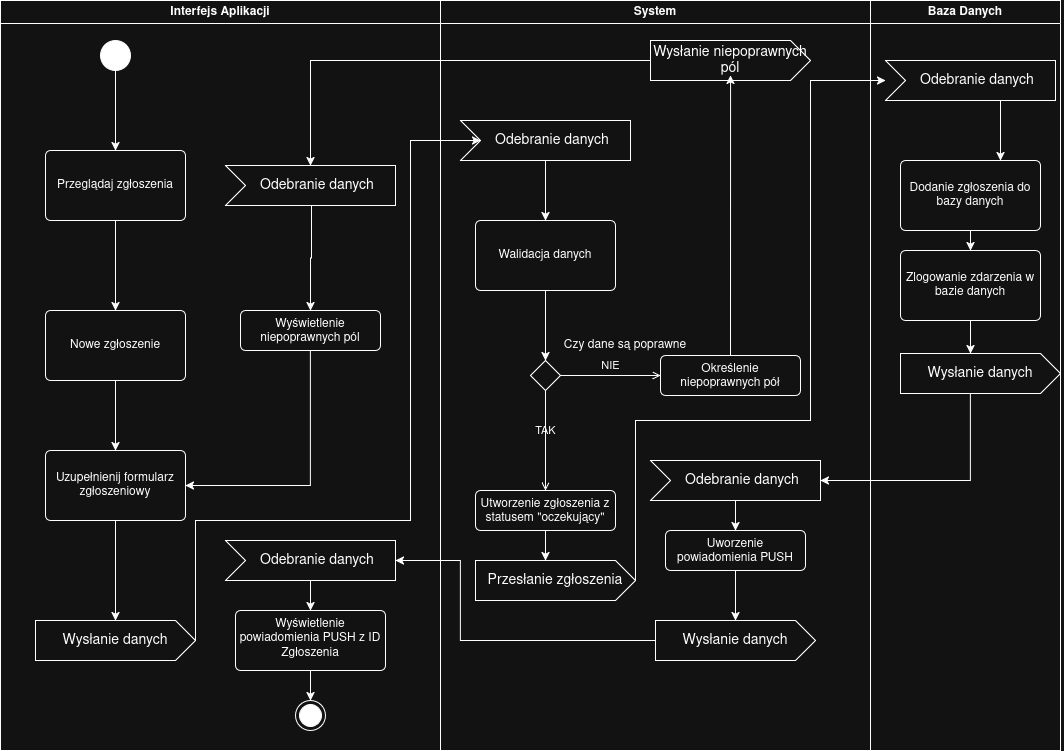

The diagram above was exported from draw.io. Its source (the exported page's mxGraphModel, read from the mxfile embedded in the PNG):
<mxGraphModel dx="1426" dy="783" grid="1" gridSize="10" guides="1" tooltips="1" connect="1" arrows="1" fold="1" page="1" pageScale="1" pageWidth="1169" pageHeight="826" background="none" math="0" shadow="0">
  <root>
    <mxCell id="0" />
    <mxCell id="1" parent="0" />
    <mxCell id="pjKdKAV0dlXCRARjNQ-x-41" parent="1" style="swimlane;whiteSpace=wrap;html=1;" value="&lt;div&gt;System&lt;/div&gt;" vertex="1">
      <mxGeometry height="750" width="430" x="490" y="40" as="geometry" />
    </mxCell>
    <mxCell id="pjKdKAV0dlXCRARjNQ-x-42" edge="1" parent="pjKdKAV0dlXCRARjNQ-x-41" source="pjKdKAV0dlXCRARjNQ-x-43" style="edgeStyle=orthogonalEdgeStyle;rounded=0;orthogonalLoop=1;jettySize=auto;html=1;exitX=0;exitY=0;exitDx=85;exitDy=40;exitPerimeter=0;" target="pjKdKAV0dlXCRARjNQ-x-45">
      <mxGeometry relative="1" as="geometry" />
    </mxCell>
    <mxCell id="pjKdKAV0dlXCRARjNQ-x-43" parent="pjKdKAV0dlXCRARjNQ-x-41" style="html=1;shape=mxgraph.infographic.ribbonSimple;notch1=20;notch2=0;align=center;verticalAlign=middle;fontSize=14;fontStyle=0;fillColor=#FFFFFF;flipH=0;spacingRight=0;spacingLeft=14;whiteSpace=wrap;" value="Odebranie danych" vertex="1">
      <mxGeometry height="40" width="170" x="20" y="120" as="geometry" />
    </mxCell>
    <mxCell id="pjKdKAV0dlXCRARjNQ-x-44" edge="1" parent="pjKdKAV0dlXCRARjNQ-x-41" source="pjKdKAV0dlXCRARjNQ-x-45" style="edgeStyle=orthogonalEdgeStyle;rounded=0;orthogonalLoop=1;jettySize=auto;html=1;exitX=0.5;exitY=1;exitDx=0;exitDy=0;entryX=0.5;entryY=0;entryDx=0;entryDy=0;" target="pjKdKAV0dlXCRARjNQ-x-46">
      <mxGeometry relative="1" as="geometry" />
    </mxCell>
    <mxCell id="pjKdKAV0dlXCRARjNQ-x-45" parent="pjKdKAV0dlXCRARjNQ-x-41" style="html=1;align=center;verticalAlign=middle;rounded=1;absoluteArcSize=1;arcSize=10;dashed=0;whiteSpace=wrap;" value="Walidacja danych" vertex="1">
      <mxGeometry height="70" width="140" x="35" y="220" as="geometry" />
    </mxCell>
    <mxCell id="pjKdKAV0dlXCRARjNQ-x-46" parent="pjKdKAV0dlXCRARjNQ-x-41" style="rhombus;" value="" vertex="1">
      <mxGeometry height="30" width="30" x="90" y="360" as="geometry" />
    </mxCell>
    <mxCell id="pjKdKAV0dlXCRARjNQ-x-47" parent="pjKdKAV0dlXCRARjNQ-x-41" style="text;html=1;whiteSpace=wrap;strokeColor=none;fillColor=none;align=center;verticalAlign=middle;rounded=0;" value="Czy dane są poprawne" vertex="1">
      <mxGeometry height="30" width="130" x="120" y="330" as="geometry" />
    </mxCell>
    <mxCell id="pjKdKAV0dlXCRARjNQ-x-48" edge="1" parent="pjKdKAV0dlXCRARjNQ-x-41" source="pjKdKAV0dlXCRARjNQ-x-46" style="html=1;verticalAlign=bottom;labelBackgroundColor=none;endArrow=open;endFill=0;rounded=0;exitX=1;exitY=0.5;exitDx=0;exitDy=0;edgeStyle=orthogonalEdgeStyle;entryX=0;entryY=0.5;entryDx=0;entryDy=0;" target="pjKdKAV0dlXCRARjNQ-x-49" value="NIE">
      <mxGeometry relative="1" width="160" as="geometry">
        <Array as="points">
          <mxPoint x="190" y="375" />
          <mxPoint x="190" y="375" />
        </Array>
        <mxPoint x="190" y="490" as="sourcePoint" />
        <mxPoint x="150" y="430" as="targetPoint" />
      </mxGeometry>
    </mxCell>
    <mxCell id="pjKdKAV0dlXCRARjNQ-x-49" parent="pjKdKAV0dlXCRARjNQ-x-41" style="html=1;align=center;verticalAlign=top;rounded=1;absoluteArcSize=1;arcSize=10;dashed=0;whiteSpace=wrap;" value="Określenie niepoprawnych pół" vertex="1">
      <mxGeometry height="40" width="140" x="220" y="355" as="geometry" />
    </mxCell>
    <mxCell id="pjKdKAV0dlXCRARjNQ-x-50" parent="pjKdKAV0dlXCRARjNQ-x-41" style="html=1;shape=mxgraph.infographic.ribbonSimple;notch1=0;notch2=20;align=center;verticalAlign=middle;fontSize=14;fontStyle=0;fillColor=#FFFFFF;whiteSpace=wrap;" value="Wysłanie niepoprawnych pól" vertex="1">
      <mxGeometry height="40" width="160" x="210" y="40" as="geometry" />
    </mxCell>
    <mxCell id="pjKdKAV0dlXCRARjNQ-x-51" edge="1" parent="pjKdKAV0dlXCRARjNQ-x-41" source="pjKdKAV0dlXCRARjNQ-x-49" style="edgeStyle=orthogonalEdgeStyle;rounded=0;orthogonalLoop=1;jettySize=auto;html=1;entryX=0;entryY=0;entryDx=70;entryDy=40;entryPerimeter=0;exitX=0.5;exitY=0;exitDx=0;exitDy=0;">
      <mxGeometry relative="1" as="geometry">
        <Array as="points">
          <mxPoint x="290" y="340" />
          <mxPoint x="290" y="340" />
        </Array>
        <mxPoint x="290" y="340" as="sourcePoint" />
        <mxPoint x="290.06" y="75" as="targetPoint" />
      </mxGeometry>
    </mxCell>
    <mxCell id="pjKdKAV0dlXCRARjNQ-x-52" edge="1" parent="pjKdKAV0dlXCRARjNQ-x-41" source="pjKdKAV0dlXCRARjNQ-x-46" style="html=1;verticalAlign=bottom;labelBackgroundColor=none;endArrow=open;endFill=0;rounded=0;exitX=0.5;exitY=1;exitDx=0;exitDy=0;" target="pjKdKAV0dlXCRARjNQ-x-53" value="TAK">
      <mxGeometry relative="1" width="160" as="geometry">
        <mxPoint x="110" y="470" as="sourcePoint" />
        <mxPoint x="170" y="440" as="targetPoint" />
      </mxGeometry>
    </mxCell>
    <mxCell id="pjKdKAV0dlXCRARjNQ-x-53" parent="pjKdKAV0dlXCRARjNQ-x-41" style="html=1;align=center;verticalAlign=top;rounded=1;absoluteArcSize=1;arcSize=10;dashed=0;whiteSpace=wrap;" value="Utworzenie zgłoszenia z statusem &quot;oczekujący&quot;" vertex="1">
      <mxGeometry height="40" width="140" x="35" y="490" as="geometry" />
    </mxCell>
    <mxCell id="pjKdKAV0dlXCRARjNQ-x-54" parent="pjKdKAV0dlXCRARjNQ-x-41" style="html=1;shape=mxgraph.infographic.ribbonSimple;notch1=0;notch2=20;align=center;verticalAlign=middle;fontSize=14;fontStyle=0;fillColor=#FFFFFF;whiteSpace=wrap;" value="Przesłanie zgłoszenia" vertex="1">
      <mxGeometry height="40" width="160" x="35" y="560" as="geometry" />
    </mxCell>
    <mxCell id="pjKdKAV0dlXCRARjNQ-x-55" edge="1" parent="pjKdKAV0dlXCRARjNQ-x-41" source="pjKdKAV0dlXCRARjNQ-x-53" style="edgeStyle=orthogonalEdgeStyle;rounded=0;orthogonalLoop=1;jettySize=auto;html=1;exitX=0.5;exitY=1;exitDx=0;exitDy=0;entryX=0;entryY=0;entryDx=70;entryDy=0;entryPerimeter=0;" target="pjKdKAV0dlXCRARjNQ-x-54">
      <mxGeometry relative="1" as="geometry" />
    </mxCell>
    <mxCell id="pjKdKAV0dlXCRARjNQ-x-87" edge="1" parent="pjKdKAV0dlXCRARjNQ-x-41" source="pjKdKAV0dlXCRARjNQ-x-82" style="edgeStyle=orthogonalEdgeStyle;rounded=0;orthogonalLoop=1;jettySize=auto;html=1;exitX=0;exitY=0;exitDx=85;exitDy=40;exitPerimeter=0;" target="pjKdKAV0dlXCRARjNQ-x-84">
      <mxGeometry relative="1" as="geometry" />
    </mxCell>
    <mxCell id="pjKdKAV0dlXCRARjNQ-x-82" parent="pjKdKAV0dlXCRARjNQ-x-41" style="html=1;shape=mxgraph.infographic.ribbonSimple;notch1=20;notch2=0;align=center;verticalAlign=middle;fontSize=14;fontStyle=0;fillColor=#FFFFFF;flipH=0;spacingRight=0;spacingLeft=14;whiteSpace=wrap;" value="Odebranie danych" vertex="1">
      <mxGeometry height="40" width="170" x="210" y="460" as="geometry" />
    </mxCell>
    <mxCell id="pjKdKAV0dlXCRARjNQ-x-88" edge="1" parent="pjKdKAV0dlXCRARjNQ-x-41" source="pjKdKAV0dlXCRARjNQ-x-84" style="edgeStyle=orthogonalEdgeStyle;rounded=0;orthogonalLoop=1;jettySize=auto;html=1;exitX=0.5;exitY=1;exitDx=0;exitDy=0;" target="pjKdKAV0dlXCRARjNQ-x-86">
      <mxGeometry relative="1" as="geometry" />
    </mxCell>
    <mxCell id="pjKdKAV0dlXCRARjNQ-x-84" parent="pjKdKAV0dlXCRARjNQ-x-41" style="html=1;align=center;verticalAlign=top;rounded=1;absoluteArcSize=1;arcSize=10;dashed=0;whiteSpace=wrap;" value="Uworzenie powiadomienia PUSH" vertex="1">
      <mxGeometry height="40" width="140" x="225" y="530" as="geometry" />
    </mxCell>
    <mxCell id="pjKdKAV0dlXCRARjNQ-x-86" parent="pjKdKAV0dlXCRARjNQ-x-41" style="html=1;shape=mxgraph.infographic.ribbonSimple;notch1=0;notch2=20;align=center;verticalAlign=middle;fontSize=14;fontStyle=0;fillColor=#FFFFFF;whiteSpace=wrap;" value="Wysłanie danych" vertex="1">
      <mxGeometry height="40" width="160" x="215" y="620" as="geometry" />
    </mxCell>
    <mxCell id="pjKdKAV0dlXCRARjNQ-x-56" parent="1" style="swimlane;whiteSpace=wrap;html=1;" value="Interfejs Aplikacji" vertex="1">
      <mxGeometry height="750" width="440" x="50" y="40" as="geometry" />
    </mxCell>
    <mxCell id="pjKdKAV0dlXCRARjNQ-x-57" edge="1" parent="pjKdKAV0dlXCRARjNQ-x-56" source="pjKdKAV0dlXCRARjNQ-x-58" style="edgeStyle=orthogonalEdgeStyle;rounded=0;orthogonalLoop=1;jettySize=auto;html=1;exitX=0.5;exitY=1;exitDx=0;exitDy=0;" target="pjKdKAV0dlXCRARjNQ-x-60">
      <mxGeometry relative="1" as="geometry" />
    </mxCell>
    <mxCell id="pjKdKAV0dlXCRARjNQ-x-58" parent="pjKdKAV0dlXCRARjNQ-x-56" style="html=1;align=center;verticalAlign=middle;rounded=1;absoluteArcSize=1;arcSize=10;dashed=0;whiteSpace=wrap;" value="Przeglądaj zgłoszenia" vertex="1">
      <mxGeometry height="70" width="140" x="45" y="150" as="geometry" />
    </mxCell>
    <mxCell id="pjKdKAV0dlXCRARjNQ-x-59" edge="1" parent="pjKdKAV0dlXCRARjNQ-x-56" source="pjKdKAV0dlXCRARjNQ-x-60" style="edgeStyle=orthogonalEdgeStyle;rounded=0;orthogonalLoop=1;jettySize=auto;html=1;exitX=0.5;exitY=1;exitDx=0;exitDy=0;" target="pjKdKAV0dlXCRARjNQ-x-62">
      <mxGeometry relative="1" as="geometry" />
    </mxCell>
    <mxCell id="pjKdKAV0dlXCRARjNQ-x-60" parent="pjKdKAV0dlXCRARjNQ-x-56" style="html=1;align=center;verticalAlign=middle;rounded=1;absoluteArcSize=1;arcSize=10;dashed=0;whiteSpace=wrap;" value="Nowe zgłoszenie" vertex="1">
      <mxGeometry height="70" width="140" x="45" y="310" as="geometry" />
    </mxCell>
    <mxCell id="pjKdKAV0dlXCRARjNQ-x-61" edge="1" parent="pjKdKAV0dlXCRARjNQ-x-56" source="pjKdKAV0dlXCRARjNQ-x-62" style="edgeStyle=orthogonalEdgeStyle;rounded=0;orthogonalLoop=1;jettySize=auto;html=1;exitX=0.5;exitY=1;exitDx=0;exitDy=0;" target="pjKdKAV0dlXCRARjNQ-x-63">
      <mxGeometry relative="1" as="geometry" />
    </mxCell>
    <mxCell id="pjKdKAV0dlXCRARjNQ-x-62" parent="pjKdKAV0dlXCRARjNQ-x-56" style="html=1;align=center;verticalAlign=middle;rounded=1;absoluteArcSize=1;arcSize=10;dashed=0;whiteSpace=wrap;" value="Uzupełnienij formularz zgłoszeniowy" vertex="1">
      <mxGeometry height="70" width="140" x="45" y="450" as="geometry" />
    </mxCell>
    <mxCell id="pjKdKAV0dlXCRARjNQ-x-63" parent="pjKdKAV0dlXCRARjNQ-x-56" style="html=1;shape=mxgraph.infographic.ribbonSimple;notch1=0;notch2=20;align=center;verticalAlign=middle;fontSize=14;fontStyle=0;fillColor=#FFFFFF;whiteSpace=wrap;" value="Wysłanie danych" vertex="1">
      <mxGeometry height="40" width="160" x="35" y="620" as="geometry" />
    </mxCell>
    <mxCell id="pjKdKAV0dlXCRARjNQ-x-64" edge="1" parent="pjKdKAV0dlXCRARjNQ-x-56" source="pjKdKAV0dlXCRARjNQ-x-65" style="edgeStyle=orthogonalEdgeStyle;rounded=0;orthogonalLoop=1;jettySize=auto;html=1;exitX=0.506;exitY=0.951;exitDx=0;exitDy=0;exitPerimeter=0;" target="pjKdKAV0dlXCRARjNQ-x-67">
      <mxGeometry relative="1" as="geometry">
        <mxPoint x="310" y="210" as="sourcePoint" />
      </mxGeometry>
    </mxCell>
    <mxCell id="pjKdKAV0dlXCRARjNQ-x-65" parent="pjKdKAV0dlXCRARjNQ-x-56" style="html=1;shape=mxgraph.infographic.ribbonSimple;notch1=20;notch2=0;align=center;verticalAlign=middle;fontSize=14;fontStyle=0;fillColor=#FFFFFF;flipH=0;spacingRight=0;spacingLeft=14;whiteSpace=wrap;" value="Odebranie danych" vertex="1">
      <mxGeometry height="40" width="170" x="225" y="165" as="geometry" />
    </mxCell>
    <mxCell id="pjKdKAV0dlXCRARjNQ-x-66" edge="1" parent="pjKdKAV0dlXCRARjNQ-x-56" source="pjKdKAV0dlXCRARjNQ-x-67" style="edgeStyle=orthogonalEdgeStyle;rounded=0;orthogonalLoop=1;jettySize=auto;html=1;exitX=0.5;exitY=1;exitDx=0;exitDy=0;entryX=1;entryY=0.5;entryDx=0;entryDy=0;" target="pjKdKAV0dlXCRARjNQ-x-62">
      <mxGeometry relative="1" as="geometry" />
    </mxCell>
    <mxCell id="pjKdKAV0dlXCRARjNQ-x-67" parent="pjKdKAV0dlXCRARjNQ-x-56" style="html=1;align=center;verticalAlign=top;rounded=1;absoluteArcSize=1;arcSize=10;dashed=0;whiteSpace=wrap;" value="Wyświetlenie niepoprawnych pól" vertex="1">
      <mxGeometry height="40" width="140" x="240" y="310" as="geometry" />
    </mxCell>
    <mxCell id="pjKdKAV0dlXCRARjNQ-x-68" edge="1" parent="pjKdKAV0dlXCRARjNQ-x-56" source="pjKdKAV0dlXCRARjNQ-x-69" style="edgeStyle=orthogonalEdgeStyle;rounded=0;orthogonalLoop=1;jettySize=auto;html=1;exitX=0.5;exitY=1;exitDx=0;exitDy=0;" target="pjKdKAV0dlXCRARjNQ-x-58">
      <mxGeometry relative="1" as="geometry" />
    </mxCell>
    <mxCell id="pjKdKAV0dlXCRARjNQ-x-69" parent="pjKdKAV0dlXCRARjNQ-x-56" style="ellipse;fillColor=strokeColor;html=1;" value="" vertex="1">
      <mxGeometry height="30" width="30" x="100" y="40" as="geometry" />
    </mxCell>
    <mxCell id="pjKdKAV0dlXCRARjNQ-x-94" edge="1" parent="pjKdKAV0dlXCRARjNQ-x-56" source="pjKdKAV0dlXCRARjNQ-x-89" style="edgeStyle=orthogonalEdgeStyle;rounded=0;orthogonalLoop=1;jettySize=auto;html=1;exitX=0;exitY=0;exitDx=85;exitDy=40;exitPerimeter=0;" target="pjKdKAV0dlXCRARjNQ-x-91">
      <mxGeometry relative="1" as="geometry" />
    </mxCell>
    <mxCell id="pjKdKAV0dlXCRARjNQ-x-89" parent="pjKdKAV0dlXCRARjNQ-x-56" style="html=1;shape=mxgraph.infographic.ribbonSimple;notch1=20;notch2=0;align=center;verticalAlign=middle;fontSize=14;fontStyle=0;fillColor=#FFFFFF;flipH=0;spacingRight=0;spacingLeft=14;whiteSpace=wrap;" value="Odebranie danych" vertex="1">
      <mxGeometry height="40" width="170" x="225" y="540" as="geometry" />
    </mxCell>
    <mxCell id="pjKdKAV0dlXCRARjNQ-x-95" edge="1" parent="pjKdKAV0dlXCRARjNQ-x-56" source="pjKdKAV0dlXCRARjNQ-x-91" style="edgeStyle=orthogonalEdgeStyle;rounded=0;orthogonalLoop=1;jettySize=auto;html=1;exitX=0.5;exitY=1;exitDx=0;exitDy=0;entryX=0.5;entryY=0;entryDx=0;entryDy=0;" target="pjKdKAV0dlXCRARjNQ-x-92">
      <mxGeometry relative="1" as="geometry" />
    </mxCell>
    <mxCell id="pjKdKAV0dlXCRARjNQ-x-91" parent="pjKdKAV0dlXCRARjNQ-x-56" style="html=1;align=center;verticalAlign=top;rounded=1;absoluteArcSize=1;arcSize=10;dashed=0;whiteSpace=wrap;" value="Wyświetlenie powiadomienia PUSH z ID Zgłoszenia" vertex="1">
      <mxGeometry height="60" width="150" x="235" y="610" as="geometry" />
    </mxCell>
    <mxCell id="pjKdKAV0dlXCRARjNQ-x-92" parent="pjKdKAV0dlXCRARjNQ-x-56" style="ellipse;html=1;shape=endState;fillColor=strokeColor;" value="" vertex="1">
      <mxGeometry height="30" width="30" x="295" y="700" as="geometry" />
    </mxCell>
    <mxCell id="pjKdKAV0dlXCRARjNQ-x-70" edge="1" parent="1" source="pjKdKAV0dlXCRARjNQ-x-63" style="edgeStyle=orthogonalEdgeStyle;rounded=0;orthogonalLoop=1;jettySize=auto;html=1;exitX=1;exitY=0.5;exitDx=0;exitDy=0;exitPerimeter=0;entryX=0;entryY=0;entryDx=20;entryDy=20;entryPerimeter=0;" target="pjKdKAV0dlXCRARjNQ-x-43">
      <mxGeometry relative="1" as="geometry">
        <Array as="points">
          <mxPoint x="245" y="560" />
          <mxPoint x="460" y="560" />
          <mxPoint x="460" y="180" />
        </Array>
      </mxGeometry>
    </mxCell>
    <mxCell id="pjKdKAV0dlXCRARjNQ-x-71" edge="1" parent="1" source="pjKdKAV0dlXCRARjNQ-x-50" style="edgeStyle=orthogonalEdgeStyle;rounded=0;orthogonalLoop=1;jettySize=auto;html=1;exitX=0;exitY=0;exitDx=0;exitDy=20;exitPerimeter=0;" target="pjKdKAV0dlXCRARjNQ-x-65">
      <mxGeometry relative="1" as="geometry" />
    </mxCell>
    <mxCell id="pjKdKAV0dlXCRARjNQ-x-72" parent="1" style="swimlane;whiteSpace=wrap;html=1;" value="Baza Danych" vertex="1">
      <mxGeometry height="750" width="190" x="920" y="40" as="geometry" />
    </mxCell>
    <mxCell id="pjKdKAV0dlXCRARjNQ-x-73" edge="1" parent="pjKdKAV0dlXCRARjNQ-x-72" source="pjKdKAV0dlXCRARjNQ-x-74" style="edgeStyle=orthogonalEdgeStyle;rounded=0;orthogonalLoop=1;jettySize=auto;html=1;exitX=1;exitY=0.5;exitDx=0;exitDy=0;exitPerimeter=0;" target="pjKdKAV0dlXCRARjNQ-x-75">
      <mxGeometry relative="1" as="geometry">
        <Array as="points">
          <mxPoint x="130" y="80" />
        </Array>
      </mxGeometry>
    </mxCell>
    <mxCell id="pjKdKAV0dlXCRARjNQ-x-74" parent="pjKdKAV0dlXCRARjNQ-x-72" style="html=1;shape=mxgraph.infographic.ribbonSimple;notch1=20;notch2=0;align=center;verticalAlign=middle;fontSize=14;fontStyle=0;fillColor=#FFFFFF;flipH=0;spacingRight=0;spacingLeft=14;whiteSpace=wrap;" value="Odebranie danych" vertex="1">
      <mxGeometry height="40" width="170" x="15" y="60" as="geometry" />
    </mxCell>
    <mxCell id="5X5ncYfAECwVCfU8RVyQ-2" edge="1" parent="pjKdKAV0dlXCRARjNQ-x-72" source="pjKdKAV0dlXCRARjNQ-x-75" style="edgeStyle=orthogonalEdgeStyle;rounded=0;orthogonalLoop=1;jettySize=auto;html=1;exitX=0.5;exitY=1;exitDx=0;exitDy=0;entryX=0.5;entryY=0;entryDx=0;entryDy=0;" target="5X5ncYfAECwVCfU8RVyQ-1">
      <mxGeometry relative="1" as="geometry" />
    </mxCell>
    <mxCell id="pjKdKAV0dlXCRARjNQ-x-75" parent="pjKdKAV0dlXCRARjNQ-x-72" style="html=1;align=center;verticalAlign=middle;rounded=1;absoluteArcSize=1;arcSize=10;dashed=0;whiteSpace=wrap;" value="Dodanie zgłoszenia do bazy danych" vertex="1">
      <mxGeometry height="70" width="140" x="30" y="160" as="geometry" />
    </mxCell>
    <mxCell id="pjKdKAV0dlXCRARjNQ-x-80" parent="pjKdKAV0dlXCRARjNQ-x-72" style="html=1;shape=mxgraph.infographic.ribbonSimple;notch1=0;notch2=20;align=center;verticalAlign=middle;fontSize=14;fontStyle=0;fillColor=#FFFFFF;whiteSpace=wrap;" value="Wysłanie danych" vertex="1">
      <mxGeometry height="40" width="160" x="30" y="353" as="geometry" />
    </mxCell>
    <mxCell id="5X5ncYfAECwVCfU8RVyQ-1" parent="pjKdKAV0dlXCRARjNQ-x-72" style="html=1;align=center;verticalAlign=middle;rounded=1;absoluteArcSize=1;arcSize=10;dashed=0;whiteSpace=wrap;" value="Zlogowanie zdarzenia w bazie danych" vertex="1">
      <mxGeometry height="70" width="140" x="30" y="250" as="geometry" />
    </mxCell>
    <mxCell id="5X5ncYfAECwVCfU8RVyQ-3" edge="1" parent="pjKdKAV0dlXCRARjNQ-x-72" source="5X5ncYfAECwVCfU8RVyQ-1" style="edgeStyle=orthogonalEdgeStyle;rounded=0;orthogonalLoop=1;jettySize=auto;html=1;exitX=0.5;exitY=1;exitDx=0;exitDy=0;entryX=0;entryY=0;entryDx=70;entryDy=0;entryPerimeter=0;" target="pjKdKAV0dlXCRARjNQ-x-80">
      <mxGeometry relative="1" as="geometry" />
    </mxCell>
    <mxCell id="pjKdKAV0dlXCRARjNQ-x-78" edge="1" parent="1" source="pjKdKAV0dlXCRARjNQ-x-54" style="edgeStyle=orthogonalEdgeStyle;rounded=0;orthogonalLoop=1;jettySize=auto;html=1;exitX=1;exitY=0.5;exitDx=0;exitDy=0;exitPerimeter=0;" target="pjKdKAV0dlXCRARjNQ-x-74">
      <mxGeometry relative="1" as="geometry">
        <Array as="points">
          <mxPoint x="685" y="620" />
          <mxPoint x="685" y="460" />
          <mxPoint x="860" y="460" />
          <mxPoint x="860" y="120" />
        </Array>
      </mxGeometry>
    </mxCell>
    <mxCell id="pjKdKAV0dlXCRARjNQ-x-83" edge="1" parent="1" source="pjKdKAV0dlXCRARjNQ-x-80" style="edgeStyle=orthogonalEdgeStyle;rounded=0;orthogonalLoop=1;jettySize=auto;html=1;exitX=0;exitY=0;exitDx=70;exitDy=40;exitPerimeter=0;entryX=1;entryY=0.5;entryDx=0;entryDy=0;entryPerimeter=0;" target="pjKdKAV0dlXCRARjNQ-x-82">
      <mxGeometry relative="1" as="geometry" />
    </mxCell>
    <mxCell id="pjKdKAV0dlXCRARjNQ-x-93" edge="1" parent="1" source="pjKdKAV0dlXCRARjNQ-x-86" style="edgeStyle=orthogonalEdgeStyle;rounded=0;orthogonalLoop=1;jettySize=auto;html=1;exitX=0;exitY=0;exitDx=0;exitDy=20;exitPerimeter=0;entryX=1;entryY=0.5;entryDx=0;entryDy=0;entryPerimeter=0;" target="pjKdKAV0dlXCRARjNQ-x-89">
      <mxGeometry relative="1" as="geometry">
        <Array as="points">
          <mxPoint x="510" y="680" />
          <mxPoint x="510" y="600" />
        </Array>
      </mxGeometry>
    </mxCell>
  </root>
</mxGraphModel>